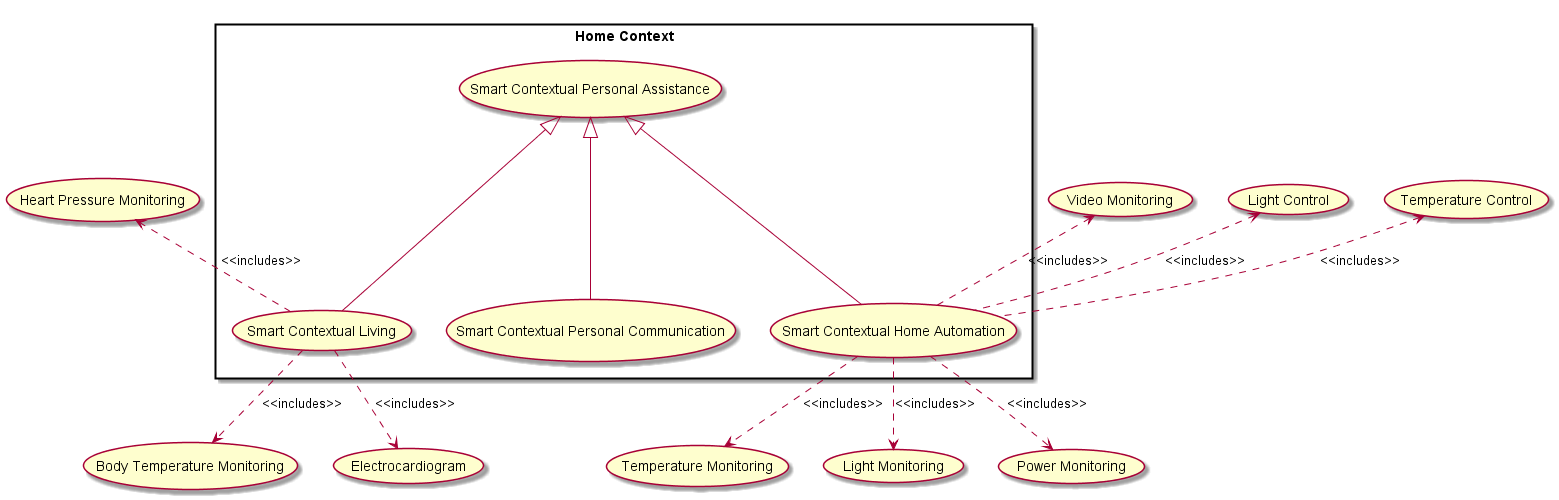

The diagram above was rendered by PlantUML. Its source (embedded in the PNG):
@startuml

usecase (Video Monitoring) as videoMonitorUC
usecase (Temperature Monitoring) as temperatureUC
usecase (Light Monitoring) as lightUC
usecase (Power Monitoring) as powerUC


usecase (Heart Pressure Monitoring) as heartMonitorUC
usecase (Body Temperature Monitoring) as bodyTemperatureUC
usecase (Electrocardiogram) as ecgUC



usecase (Light Control) as lightCtrlUC
usecase (Temperature Control) as temperatureCtrlUC


rectangle "Home Context" {

  usecase (Smart Contextual Personal Assistance) as myAssistUC

  usecase (Smart Contextual Home Automation) as homeAutoUC

  usecase (Smart Contextual Living) as myHealthUC

  usecase (Smart Contextual Personal Communication) as myCommUC

}

myAssistUC <|-down-- homeAutoUC
myAssistUC <|-down-- myHealthUC
myAssistUC <|-down-- myCommUC

lightCtrlUC <.. homeAutoUC : <<includes>>
temperatureCtrlUC <.. homeAutoUC : <<includes>>
videoMonitorUC <.. homeAutoUC : <<includes>>
temperatureUC <.up. homeAutoUC : <<includes>>
lightUC <.up. homeAutoUC : <<includes>>
powerUC <.up. homeAutoUC : <<includes>>

heartMonitorUC <. myHealthUC : <<includes>>
bodyTemperatureUC <.up. myHealthUC : <<includes>>
ecgUC <.up. myHealthUC : <<includes>>


@enduml